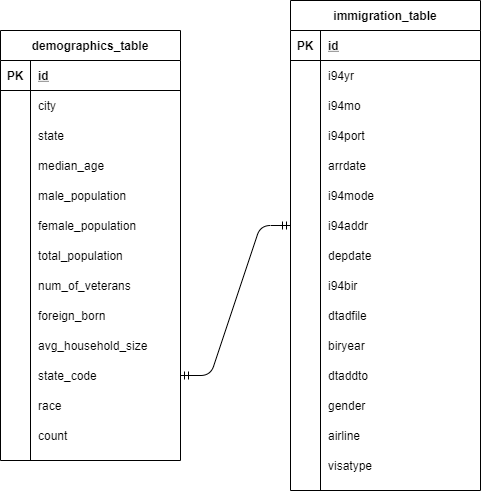

The diagram above was exported from draw.io. Its source (the exported page's mxGraphModel, read from the mxfile embedded in the PNG):
<mxGraphModel dx="1422" dy="745" grid="1" gridSize="10" guides="1" tooltips="1" connect="1" arrows="1" fold="1" page="1" pageScale="1" pageWidth="850" pageHeight="1100" math="0" shadow="0">
  <root>
    <mxCell id="lOth95aYDSO67DTlPkh1-0" />
    <mxCell id="lOth95aYDSO67DTlPkh1-1" parent="lOth95aYDSO67DTlPkh1-0" />
    <mxCell id="lOth95aYDSO67DTlPkh1-106" value="" style="edgeStyle=entityRelationEdgeStyle;fontSize=12;html=1;endArrow=ERmandOne;startArrow=ERmandOne;entryX=0;entryY=0.5;entryDx=0;entryDy=0;exitX=1;exitY=0.5;exitDx=0;exitDy=0;" edge="1" parent="lOth95aYDSO67DTlPkh1-1" source="lOth95aYDSO67DTlPkh1-33" target="lOth95aYDSO67DTlPkh1-61">
      <mxGeometry width="100" height="100" relative="1" as="geometry">
        <mxPoint x="250" y="240" as="sourcePoint" />
        <mxPoint x="350" y="140" as="targetPoint" />
      </mxGeometry>
    </mxCell>
    <mxCell id="lOth95aYDSO67DTlPkh1-2" value="demographics_table" style="shape=table;startSize=30;container=1;collapsible=1;childLayout=tableLayout;fixedRows=1;rowLines=0;fontStyle=1;align=center;resizeLast=1;" vertex="1" parent="lOth95aYDSO67DTlPkh1-1">
      <mxGeometry x="170" y="130" width="180" height="430" as="geometry" />
    </mxCell>
    <mxCell id="lOth95aYDSO67DTlPkh1-3" value="" style="shape=partialRectangle;collapsible=0;dropTarget=0;pointerEvents=0;fillColor=none;top=0;left=0;bottom=1;right=0;points=[[0,0.5],[1,0.5]];portConstraint=eastwest;" vertex="1" parent="lOth95aYDSO67DTlPkh1-2">
      <mxGeometry y="30" width="180" height="30" as="geometry" />
    </mxCell>
    <mxCell id="lOth95aYDSO67DTlPkh1-4" value="PK" style="shape=partialRectangle;connectable=0;fillColor=none;top=0;left=0;bottom=0;right=0;fontStyle=1;overflow=hidden;" vertex="1" parent="lOth95aYDSO67DTlPkh1-3">
      <mxGeometry width="30" height="30" as="geometry" />
    </mxCell>
    <mxCell id="lOth95aYDSO67DTlPkh1-5" value="id" style="shape=partialRectangle;connectable=0;fillColor=none;top=0;left=0;bottom=0;right=0;align=left;spacingLeft=6;fontStyle=5;overflow=hidden;" vertex="1" parent="lOth95aYDSO67DTlPkh1-3">
      <mxGeometry x="30" width="150" height="30" as="geometry" />
    </mxCell>
    <mxCell id="lOth95aYDSO67DTlPkh1-6" value="" style="shape=partialRectangle;collapsible=0;dropTarget=0;pointerEvents=0;fillColor=none;top=0;left=0;bottom=0;right=0;points=[[0,0.5],[1,0.5]];portConstraint=eastwest;" vertex="1" parent="lOth95aYDSO67DTlPkh1-2">
      <mxGeometry y="60" width="180" height="30" as="geometry" />
    </mxCell>
    <mxCell id="lOth95aYDSO67DTlPkh1-7" value="" style="shape=partialRectangle;connectable=0;fillColor=none;top=0;left=0;bottom=0;right=0;editable=1;overflow=hidden;" vertex="1" parent="lOth95aYDSO67DTlPkh1-6">
      <mxGeometry width="30" height="30" as="geometry" />
    </mxCell>
    <mxCell id="lOth95aYDSO67DTlPkh1-8" value="city" style="shape=partialRectangle;connectable=0;fillColor=none;top=0;left=0;bottom=0;right=0;align=left;spacingLeft=6;overflow=hidden;" vertex="1" parent="lOth95aYDSO67DTlPkh1-6">
      <mxGeometry x="30" width="150" height="30" as="geometry" />
    </mxCell>
    <mxCell id="lOth95aYDSO67DTlPkh1-9" value="" style="shape=partialRectangle;collapsible=0;dropTarget=0;pointerEvents=0;fillColor=none;top=0;left=0;bottom=0;right=0;points=[[0,0.5],[1,0.5]];portConstraint=eastwest;" vertex="1" parent="lOth95aYDSO67DTlPkh1-2">
      <mxGeometry y="90" width="180" height="30" as="geometry" />
    </mxCell>
    <mxCell id="lOth95aYDSO67DTlPkh1-10" value="" style="shape=partialRectangle;connectable=0;fillColor=none;top=0;left=0;bottom=0;right=0;editable=1;overflow=hidden;" vertex="1" parent="lOth95aYDSO67DTlPkh1-9">
      <mxGeometry width="30" height="30" as="geometry" />
    </mxCell>
    <mxCell id="lOth95aYDSO67DTlPkh1-11" value="state" style="shape=partialRectangle;connectable=0;fillColor=none;top=0;left=0;bottom=0;right=0;align=left;spacingLeft=6;overflow=hidden;" vertex="1" parent="lOth95aYDSO67DTlPkh1-9">
      <mxGeometry x="30" width="150" height="30" as="geometry" />
    </mxCell>
    <mxCell id="lOth95aYDSO67DTlPkh1-12" value="" style="shape=partialRectangle;collapsible=0;dropTarget=0;pointerEvents=0;fillColor=none;top=0;left=0;bottom=0;right=0;points=[[0,0.5],[1,0.5]];portConstraint=eastwest;" vertex="1" parent="lOth95aYDSO67DTlPkh1-2">
      <mxGeometry y="120" width="180" height="30" as="geometry" />
    </mxCell>
    <mxCell id="lOth95aYDSO67DTlPkh1-13" value="" style="shape=partialRectangle;connectable=0;fillColor=none;top=0;left=0;bottom=0;right=0;editable=1;overflow=hidden;" vertex="1" parent="lOth95aYDSO67DTlPkh1-12">
      <mxGeometry width="30" height="30" as="geometry" />
    </mxCell>
    <mxCell id="lOth95aYDSO67DTlPkh1-14" value="median_age" style="shape=partialRectangle;connectable=0;fillColor=none;top=0;left=0;bottom=0;right=0;align=left;spacingLeft=6;overflow=hidden;" vertex="1" parent="lOth95aYDSO67DTlPkh1-12">
      <mxGeometry x="30" width="150" height="30" as="geometry" />
    </mxCell>
    <mxCell id="lOth95aYDSO67DTlPkh1-15" style="shape=partialRectangle;collapsible=0;dropTarget=0;pointerEvents=0;fillColor=none;top=0;left=0;bottom=0;right=0;points=[[0,0.5],[1,0.5]];portConstraint=eastwest;" vertex="1" parent="lOth95aYDSO67DTlPkh1-2">
      <mxGeometry y="150" width="180" height="30" as="geometry" />
    </mxCell>
    <mxCell id="lOth95aYDSO67DTlPkh1-16" style="shape=partialRectangle;connectable=0;fillColor=none;top=0;left=0;bottom=0;right=0;editable=1;overflow=hidden;" vertex="1" parent="lOth95aYDSO67DTlPkh1-15">
      <mxGeometry width="30" height="30" as="geometry" />
    </mxCell>
    <mxCell id="lOth95aYDSO67DTlPkh1-17" value="male_population" style="shape=partialRectangle;connectable=0;fillColor=none;top=0;left=0;bottom=0;right=0;align=left;spacingLeft=6;overflow=hidden;" vertex="1" parent="lOth95aYDSO67DTlPkh1-15">
      <mxGeometry x="30" width="150" height="30" as="geometry" />
    </mxCell>
    <mxCell id="lOth95aYDSO67DTlPkh1-18" style="shape=partialRectangle;collapsible=0;dropTarget=0;pointerEvents=0;fillColor=none;top=0;left=0;bottom=0;right=0;points=[[0,0.5],[1,0.5]];portConstraint=eastwest;" vertex="1" parent="lOth95aYDSO67DTlPkh1-2">
      <mxGeometry y="180" width="180" height="30" as="geometry" />
    </mxCell>
    <mxCell id="lOth95aYDSO67DTlPkh1-19" style="shape=partialRectangle;connectable=0;fillColor=none;top=0;left=0;bottom=0;right=0;editable=1;overflow=hidden;" vertex="1" parent="lOth95aYDSO67DTlPkh1-18">
      <mxGeometry width="30" height="30" as="geometry" />
    </mxCell>
    <mxCell id="lOth95aYDSO67DTlPkh1-20" value="female_population" style="shape=partialRectangle;connectable=0;fillColor=none;top=0;left=0;bottom=0;right=0;align=left;spacingLeft=6;overflow=hidden;" vertex="1" parent="lOth95aYDSO67DTlPkh1-18">
      <mxGeometry x="30" width="150" height="30" as="geometry" />
    </mxCell>
    <mxCell id="lOth95aYDSO67DTlPkh1-21" style="shape=partialRectangle;collapsible=0;dropTarget=0;pointerEvents=0;fillColor=none;top=0;left=0;bottom=0;right=0;points=[[0,0.5],[1,0.5]];portConstraint=eastwest;" vertex="1" parent="lOth95aYDSO67DTlPkh1-2">
      <mxGeometry y="210" width="180" height="30" as="geometry" />
    </mxCell>
    <mxCell id="lOth95aYDSO67DTlPkh1-22" style="shape=partialRectangle;connectable=0;fillColor=none;top=0;left=0;bottom=0;right=0;editable=1;overflow=hidden;" vertex="1" parent="lOth95aYDSO67DTlPkh1-21">
      <mxGeometry width="30" height="30" as="geometry" />
    </mxCell>
    <mxCell id="lOth95aYDSO67DTlPkh1-23" value="total_population" style="shape=partialRectangle;connectable=0;fillColor=none;top=0;left=0;bottom=0;right=0;align=left;spacingLeft=6;overflow=hidden;" vertex="1" parent="lOth95aYDSO67DTlPkh1-21">
      <mxGeometry x="30" width="150" height="30" as="geometry" />
    </mxCell>
    <mxCell id="lOth95aYDSO67DTlPkh1-24" style="shape=partialRectangle;collapsible=0;dropTarget=0;pointerEvents=0;fillColor=none;top=0;left=0;bottom=0;right=0;points=[[0,0.5],[1,0.5]];portConstraint=eastwest;" vertex="1" parent="lOth95aYDSO67DTlPkh1-2">
      <mxGeometry y="240" width="180" height="30" as="geometry" />
    </mxCell>
    <mxCell id="lOth95aYDSO67DTlPkh1-25" style="shape=partialRectangle;connectable=0;fillColor=none;top=0;left=0;bottom=0;right=0;editable=1;overflow=hidden;" vertex="1" parent="lOth95aYDSO67DTlPkh1-24">
      <mxGeometry width="30" height="30" as="geometry" />
    </mxCell>
    <mxCell id="lOth95aYDSO67DTlPkh1-26" value="num_of_veterans" style="shape=partialRectangle;connectable=0;fillColor=none;top=0;left=0;bottom=0;right=0;align=left;spacingLeft=6;overflow=hidden;" vertex="1" parent="lOth95aYDSO67DTlPkh1-24">
      <mxGeometry x="30" width="150" height="30" as="geometry" />
    </mxCell>
    <mxCell id="lOth95aYDSO67DTlPkh1-27" style="shape=partialRectangle;collapsible=0;dropTarget=0;pointerEvents=0;fillColor=none;top=0;left=0;bottom=0;right=0;points=[[0,0.5],[1,0.5]];portConstraint=eastwest;" vertex="1" parent="lOth95aYDSO67DTlPkh1-2">
      <mxGeometry y="270" width="180" height="30" as="geometry" />
    </mxCell>
    <mxCell id="lOth95aYDSO67DTlPkh1-28" style="shape=partialRectangle;connectable=0;fillColor=none;top=0;left=0;bottom=0;right=0;editable=1;overflow=hidden;" vertex="1" parent="lOth95aYDSO67DTlPkh1-27">
      <mxGeometry width="30" height="30" as="geometry" />
    </mxCell>
    <mxCell id="lOth95aYDSO67DTlPkh1-29" value="foreign_born" style="shape=partialRectangle;connectable=0;fillColor=none;top=0;left=0;bottom=0;right=0;align=left;spacingLeft=6;overflow=hidden;" vertex="1" parent="lOth95aYDSO67DTlPkh1-27">
      <mxGeometry x="30" width="150" height="30" as="geometry" />
    </mxCell>
    <mxCell id="lOth95aYDSO67DTlPkh1-30" style="shape=partialRectangle;collapsible=0;dropTarget=0;pointerEvents=0;fillColor=none;top=0;left=0;bottom=0;right=0;points=[[0,0.5],[1,0.5]];portConstraint=eastwest;" vertex="1" parent="lOth95aYDSO67DTlPkh1-2">
      <mxGeometry y="300" width="180" height="30" as="geometry" />
    </mxCell>
    <mxCell id="lOth95aYDSO67DTlPkh1-31" style="shape=partialRectangle;connectable=0;fillColor=none;top=0;left=0;bottom=0;right=0;editable=1;overflow=hidden;" vertex="1" parent="lOth95aYDSO67DTlPkh1-30">
      <mxGeometry width="30" height="30" as="geometry" />
    </mxCell>
    <mxCell id="lOth95aYDSO67DTlPkh1-32" value="avg_household_size" style="shape=partialRectangle;connectable=0;fillColor=none;top=0;left=0;bottom=0;right=0;align=left;spacingLeft=6;overflow=hidden;" vertex="1" parent="lOth95aYDSO67DTlPkh1-30">
      <mxGeometry x="30" width="150" height="30" as="geometry" />
    </mxCell>
    <mxCell id="lOth95aYDSO67DTlPkh1-33" style="shape=partialRectangle;collapsible=0;dropTarget=0;pointerEvents=0;fillColor=none;top=0;left=0;bottom=0;right=0;points=[[0,0.5],[1,0.5]];portConstraint=eastwest;" vertex="1" parent="lOth95aYDSO67DTlPkh1-2">
      <mxGeometry y="330" width="180" height="30" as="geometry" />
    </mxCell>
    <mxCell id="lOth95aYDSO67DTlPkh1-34" style="shape=partialRectangle;connectable=0;fillColor=none;top=0;left=0;bottom=0;right=0;editable=1;overflow=hidden;" vertex="1" parent="lOth95aYDSO67DTlPkh1-33">
      <mxGeometry width="30" height="30" as="geometry" />
    </mxCell>
    <mxCell id="lOth95aYDSO67DTlPkh1-35" value="state_code" style="shape=partialRectangle;connectable=0;fillColor=none;top=0;left=0;bottom=0;right=0;align=left;spacingLeft=6;overflow=hidden;" vertex="1" parent="lOth95aYDSO67DTlPkh1-33">
      <mxGeometry x="30" width="150" height="30" as="geometry" />
    </mxCell>
    <mxCell id="lOth95aYDSO67DTlPkh1-36" style="shape=partialRectangle;collapsible=0;dropTarget=0;pointerEvents=0;fillColor=none;top=0;left=0;bottom=0;right=0;points=[[0,0.5],[1,0.5]];portConstraint=eastwest;" vertex="1" parent="lOth95aYDSO67DTlPkh1-2">
      <mxGeometry y="360" width="180" height="30" as="geometry" />
    </mxCell>
    <mxCell id="lOth95aYDSO67DTlPkh1-37" style="shape=partialRectangle;connectable=0;fillColor=none;top=0;left=0;bottom=0;right=0;editable=1;overflow=hidden;" vertex="1" parent="lOth95aYDSO67DTlPkh1-36">
      <mxGeometry width="30" height="30" as="geometry" />
    </mxCell>
    <mxCell id="lOth95aYDSO67DTlPkh1-38" value="race" style="shape=partialRectangle;connectable=0;fillColor=none;top=0;left=0;bottom=0;right=0;align=left;spacingLeft=6;overflow=hidden;" vertex="1" parent="lOth95aYDSO67DTlPkh1-36">
      <mxGeometry x="30" width="150" height="30" as="geometry" />
    </mxCell>
    <mxCell id="lOth95aYDSO67DTlPkh1-39" style="shape=partialRectangle;collapsible=0;dropTarget=0;pointerEvents=0;fillColor=none;top=0;left=0;bottom=0;right=0;points=[[0,0.5],[1,0.5]];portConstraint=eastwest;" vertex="1" parent="lOth95aYDSO67DTlPkh1-2">
      <mxGeometry y="390" width="180" height="30" as="geometry" />
    </mxCell>
    <mxCell id="lOth95aYDSO67DTlPkh1-40" style="shape=partialRectangle;connectable=0;fillColor=none;top=0;left=0;bottom=0;right=0;editable=1;overflow=hidden;" vertex="1" parent="lOth95aYDSO67DTlPkh1-39">
      <mxGeometry width="30" height="30" as="geometry" />
    </mxCell>
    <mxCell id="lOth95aYDSO67DTlPkh1-41" value="count" style="shape=partialRectangle;connectable=0;fillColor=none;top=0;left=0;bottom=0;right=0;align=left;spacingLeft=6;overflow=hidden;" vertex="1" parent="lOth95aYDSO67DTlPkh1-39">
      <mxGeometry x="30" width="150" height="30" as="geometry" />
    </mxCell>
    <mxCell id="lOth95aYDSO67DTlPkh1-42" value="immigration_table" style="shape=table;startSize=30;container=1;collapsible=1;childLayout=tableLayout;fixedRows=1;rowLines=0;fontStyle=1;align=center;resizeLast=1;" vertex="1" parent="lOth95aYDSO67DTlPkh1-1">
      <mxGeometry x="460" y="100" width="190" height="490" as="geometry" />
    </mxCell>
    <mxCell id="lOth95aYDSO67DTlPkh1-43" value="" style="shape=partialRectangle;collapsible=0;dropTarget=0;pointerEvents=0;fillColor=none;top=0;left=0;bottom=1;right=0;points=[[0,0.5],[1,0.5]];portConstraint=eastwest;" vertex="1" parent="lOth95aYDSO67DTlPkh1-42">
      <mxGeometry y="30" width="190" height="30" as="geometry" />
    </mxCell>
    <mxCell id="lOth95aYDSO67DTlPkh1-44" value="PK" style="shape=partialRectangle;connectable=0;fillColor=none;top=0;left=0;bottom=0;right=0;fontStyle=1;overflow=hidden;" vertex="1" parent="lOth95aYDSO67DTlPkh1-43">
      <mxGeometry width="30" height="30" as="geometry" />
    </mxCell>
    <mxCell id="lOth95aYDSO67DTlPkh1-45" value="id" style="shape=partialRectangle;connectable=0;fillColor=none;top=0;left=0;bottom=0;right=0;align=left;spacingLeft=6;fontStyle=5;overflow=hidden;" vertex="1" parent="lOth95aYDSO67DTlPkh1-43">
      <mxGeometry x="30" width="160" height="30" as="geometry" />
    </mxCell>
    <mxCell id="lOth95aYDSO67DTlPkh1-46" value="" style="shape=partialRectangle;collapsible=0;dropTarget=0;pointerEvents=0;fillColor=none;top=0;left=0;bottom=0;right=0;points=[[0,0.5],[1,0.5]];portConstraint=eastwest;" vertex="1" parent="lOth95aYDSO67DTlPkh1-42">
      <mxGeometry y="60" width="190" height="30" as="geometry" />
    </mxCell>
    <mxCell id="lOth95aYDSO67DTlPkh1-47" value="" style="shape=partialRectangle;connectable=0;fillColor=none;top=0;left=0;bottom=0;right=0;editable=1;overflow=hidden;" vertex="1" parent="lOth95aYDSO67DTlPkh1-46">
      <mxGeometry width="30" height="30" as="geometry" />
    </mxCell>
    <mxCell id="lOth95aYDSO67DTlPkh1-48" value="i94yr" style="shape=partialRectangle;connectable=0;fillColor=none;top=0;left=0;bottom=0;right=0;align=left;spacingLeft=6;overflow=hidden;" vertex="1" parent="lOth95aYDSO67DTlPkh1-46">
      <mxGeometry x="30" width="160" height="30" as="geometry" />
    </mxCell>
    <mxCell id="lOth95aYDSO67DTlPkh1-49" value="" style="shape=partialRectangle;collapsible=0;dropTarget=0;pointerEvents=0;fillColor=none;top=0;left=0;bottom=0;right=0;points=[[0,0.5],[1,0.5]];portConstraint=eastwest;" vertex="1" parent="lOth95aYDSO67DTlPkh1-42">
      <mxGeometry y="90" width="190" height="30" as="geometry" />
    </mxCell>
    <mxCell id="lOth95aYDSO67DTlPkh1-50" value="" style="shape=partialRectangle;connectable=0;fillColor=none;top=0;left=0;bottom=0;right=0;editable=1;overflow=hidden;" vertex="1" parent="lOth95aYDSO67DTlPkh1-49">
      <mxGeometry width="30" height="30" as="geometry" />
    </mxCell>
    <mxCell id="lOth95aYDSO67DTlPkh1-51" value="i94mo" style="shape=partialRectangle;connectable=0;fillColor=none;top=0;left=0;bottom=0;right=0;align=left;spacingLeft=6;overflow=hidden;" vertex="1" parent="lOth95aYDSO67DTlPkh1-49">
      <mxGeometry x="30" width="160" height="30" as="geometry" />
    </mxCell>
    <mxCell id="lOth95aYDSO67DTlPkh1-52" value="" style="shape=partialRectangle;collapsible=0;dropTarget=0;pointerEvents=0;fillColor=none;top=0;left=0;bottom=0;right=0;points=[[0,0.5],[1,0.5]];portConstraint=eastwest;" vertex="1" parent="lOth95aYDSO67DTlPkh1-42">
      <mxGeometry y="120" width="190" height="30" as="geometry" />
    </mxCell>
    <mxCell id="lOth95aYDSO67DTlPkh1-53" value="" style="shape=partialRectangle;connectable=0;fillColor=none;top=0;left=0;bottom=0;right=0;editable=1;overflow=hidden;" vertex="1" parent="lOth95aYDSO67DTlPkh1-52">
      <mxGeometry width="30" height="30" as="geometry" />
    </mxCell>
    <mxCell id="lOth95aYDSO67DTlPkh1-54" value="i94port" style="shape=partialRectangle;connectable=0;fillColor=none;top=0;left=0;bottom=0;right=0;align=left;spacingLeft=6;overflow=hidden;" vertex="1" parent="lOth95aYDSO67DTlPkh1-52">
      <mxGeometry x="30" width="160" height="30" as="geometry" />
    </mxCell>
    <mxCell id="lOth95aYDSO67DTlPkh1-55" style="shape=partialRectangle;collapsible=0;dropTarget=0;pointerEvents=0;fillColor=none;top=0;left=0;bottom=0;right=0;points=[[0,0.5],[1,0.5]];portConstraint=eastwest;" vertex="1" parent="lOth95aYDSO67DTlPkh1-42">
      <mxGeometry y="150" width="190" height="30" as="geometry" />
    </mxCell>
    <mxCell id="lOth95aYDSO67DTlPkh1-56" style="shape=partialRectangle;connectable=0;fillColor=none;top=0;left=0;bottom=0;right=0;editable=1;overflow=hidden;" vertex="1" parent="lOth95aYDSO67DTlPkh1-55">
      <mxGeometry width="30" height="30" as="geometry" />
    </mxCell>
    <mxCell id="lOth95aYDSO67DTlPkh1-57" value="arrdate" style="shape=partialRectangle;connectable=0;fillColor=none;top=0;left=0;bottom=0;right=0;align=left;spacingLeft=6;overflow=hidden;" vertex="1" parent="lOth95aYDSO67DTlPkh1-55">
      <mxGeometry x="30" width="160" height="30" as="geometry" />
    </mxCell>
    <mxCell id="lEp_jE04XI1inZp4pXsr-0" style="shape=partialRectangle;collapsible=0;dropTarget=0;pointerEvents=0;fillColor=none;top=0;left=0;bottom=0;right=0;points=[[0,0.5],[1,0.5]];portConstraint=eastwest;" vertex="1" parent="lOth95aYDSO67DTlPkh1-42">
      <mxGeometry y="180" width="190" height="30" as="geometry" />
    </mxCell>
    <mxCell id="lEp_jE04XI1inZp4pXsr-1" style="shape=partialRectangle;connectable=0;fillColor=none;top=0;left=0;bottom=0;right=0;editable=1;overflow=hidden;" vertex="1" parent="lEp_jE04XI1inZp4pXsr-0">
      <mxGeometry width="30" height="30" as="geometry" />
    </mxCell>
    <mxCell id="lEp_jE04XI1inZp4pXsr-2" value="i94mode" style="shape=partialRectangle;connectable=0;fillColor=none;top=0;left=0;bottom=0;right=0;align=left;spacingLeft=6;overflow=hidden;" vertex="1" parent="lEp_jE04XI1inZp4pXsr-0">
      <mxGeometry x="30" width="160" height="30" as="geometry" />
    </mxCell>
    <mxCell id="lOth95aYDSO67DTlPkh1-61" style="shape=partialRectangle;collapsible=0;dropTarget=0;pointerEvents=0;fillColor=none;top=0;left=0;bottom=0;right=0;points=[[0,0.5],[1,0.5]];portConstraint=eastwest;" vertex="1" parent="lOth95aYDSO67DTlPkh1-42">
      <mxGeometry y="210" width="190" height="30" as="geometry" />
    </mxCell>
    <mxCell id="lOth95aYDSO67DTlPkh1-62" style="shape=partialRectangle;connectable=0;fillColor=none;top=0;left=0;bottom=0;right=0;editable=1;overflow=hidden;" vertex="1" parent="lOth95aYDSO67DTlPkh1-61">
      <mxGeometry width="30" height="30" as="geometry" />
    </mxCell>
    <mxCell id="lOth95aYDSO67DTlPkh1-63" value="i94addr" style="shape=partialRectangle;connectable=0;fillColor=none;top=0;left=0;bottom=0;right=0;align=left;spacingLeft=6;overflow=hidden;" vertex="1" parent="lOth95aYDSO67DTlPkh1-61">
      <mxGeometry x="30" width="160" height="30" as="geometry" />
    </mxCell>
    <mxCell id="lOth95aYDSO67DTlPkh1-64" style="shape=partialRectangle;collapsible=0;dropTarget=0;pointerEvents=0;fillColor=none;top=0;left=0;bottom=0;right=0;points=[[0,0.5],[1,0.5]];portConstraint=eastwest;" vertex="1" parent="lOth95aYDSO67DTlPkh1-42">
      <mxGeometry y="240" width="190" height="30" as="geometry" />
    </mxCell>
    <mxCell id="lOth95aYDSO67DTlPkh1-65" style="shape=partialRectangle;connectable=0;fillColor=none;top=0;left=0;bottom=0;right=0;editable=1;overflow=hidden;" vertex="1" parent="lOth95aYDSO67DTlPkh1-64">
      <mxGeometry width="30" height="30" as="geometry" />
    </mxCell>
    <mxCell id="lOth95aYDSO67DTlPkh1-66" value="depdate" style="shape=partialRectangle;connectable=0;fillColor=none;top=0;left=0;bottom=0;right=0;align=left;spacingLeft=6;overflow=hidden;" vertex="1" parent="lOth95aYDSO67DTlPkh1-64">
      <mxGeometry x="30" width="160" height="30" as="geometry" />
    </mxCell>
    <mxCell id="lOth95aYDSO67DTlPkh1-67" style="shape=partialRectangle;collapsible=0;dropTarget=0;pointerEvents=0;fillColor=none;top=0;left=0;bottom=0;right=0;points=[[0,0.5],[1,0.5]];portConstraint=eastwest;" vertex="1" parent="lOth95aYDSO67DTlPkh1-42">
      <mxGeometry y="270" width="190" height="30" as="geometry" />
    </mxCell>
    <mxCell id="lOth95aYDSO67DTlPkh1-68" style="shape=partialRectangle;connectable=0;fillColor=none;top=0;left=0;bottom=0;right=0;editable=1;overflow=hidden;" vertex="1" parent="lOth95aYDSO67DTlPkh1-67">
      <mxGeometry width="30" height="30" as="geometry" />
    </mxCell>
    <mxCell id="lOth95aYDSO67DTlPkh1-69" value="i94bir" style="shape=partialRectangle;connectable=0;fillColor=none;top=0;left=0;bottom=0;right=0;align=left;spacingLeft=6;overflow=hidden;" vertex="1" parent="lOth95aYDSO67DTlPkh1-67">
      <mxGeometry x="30" width="160" height="30" as="geometry" />
    </mxCell>
    <mxCell id="lOth95aYDSO67DTlPkh1-70" style="shape=partialRectangle;collapsible=0;dropTarget=0;pointerEvents=0;fillColor=none;top=0;left=0;bottom=0;right=0;points=[[0,0.5],[1,0.5]];portConstraint=eastwest;" vertex="1" parent="lOth95aYDSO67DTlPkh1-42">
      <mxGeometry y="300" width="190" height="30" as="geometry" />
    </mxCell>
    <mxCell id="lOth95aYDSO67DTlPkh1-71" style="shape=partialRectangle;connectable=0;fillColor=none;top=0;left=0;bottom=0;right=0;editable=1;overflow=hidden;" vertex="1" parent="lOth95aYDSO67DTlPkh1-70">
      <mxGeometry width="30" height="30" as="geometry" />
    </mxCell>
    <mxCell id="lOth95aYDSO67DTlPkh1-72" value="dtadfile" style="shape=partialRectangle;connectable=0;fillColor=none;top=0;left=0;bottom=0;right=0;align=left;spacingLeft=6;overflow=hidden;" vertex="1" parent="lOth95aYDSO67DTlPkh1-70">
      <mxGeometry x="30" width="160" height="30" as="geometry" />
    </mxCell>
    <mxCell id="lOth95aYDSO67DTlPkh1-91" style="shape=partialRectangle;collapsible=0;dropTarget=0;pointerEvents=0;fillColor=none;top=0;left=0;bottom=0;right=0;points=[[0,0.5],[1,0.5]];portConstraint=eastwest;" vertex="1" parent="lOth95aYDSO67DTlPkh1-42">
      <mxGeometry y="330" width="190" height="30" as="geometry" />
    </mxCell>
    <mxCell id="lOth95aYDSO67DTlPkh1-92" style="shape=partialRectangle;connectable=0;fillColor=none;top=0;left=0;bottom=0;right=0;editable=1;overflow=hidden;" vertex="1" parent="lOth95aYDSO67DTlPkh1-91">
      <mxGeometry width="30" height="30" as="geometry" />
    </mxCell>
    <mxCell id="lOth95aYDSO67DTlPkh1-93" value="biryear" style="shape=partialRectangle;connectable=0;fillColor=none;top=0;left=0;bottom=0;right=0;align=left;spacingLeft=6;overflow=hidden;" vertex="1" parent="lOth95aYDSO67DTlPkh1-91">
      <mxGeometry x="30" width="160" height="30" as="geometry" />
    </mxCell>
    <mxCell id="lOth95aYDSO67DTlPkh1-94" style="shape=partialRectangle;collapsible=0;dropTarget=0;pointerEvents=0;fillColor=none;top=0;left=0;bottom=0;right=0;points=[[0,0.5],[1,0.5]];portConstraint=eastwest;" vertex="1" parent="lOth95aYDSO67DTlPkh1-42">
      <mxGeometry y="360" width="190" height="30" as="geometry" />
    </mxCell>
    <mxCell id="lOth95aYDSO67DTlPkh1-95" style="shape=partialRectangle;connectable=0;fillColor=none;top=0;left=0;bottom=0;right=0;editable=1;overflow=hidden;" vertex="1" parent="lOth95aYDSO67DTlPkh1-94">
      <mxGeometry width="30" height="30" as="geometry" />
    </mxCell>
    <mxCell id="lOth95aYDSO67DTlPkh1-96" value="dtaddto" style="shape=partialRectangle;connectable=0;fillColor=none;top=0;left=0;bottom=0;right=0;align=left;spacingLeft=6;overflow=hidden;" vertex="1" parent="lOth95aYDSO67DTlPkh1-94">
      <mxGeometry x="30" width="160" height="30" as="geometry" />
    </mxCell>
    <mxCell id="lOth95aYDSO67DTlPkh1-97" style="shape=partialRectangle;collapsible=0;dropTarget=0;pointerEvents=0;fillColor=none;top=0;left=0;bottom=0;right=0;points=[[0,0.5],[1,0.5]];portConstraint=eastwest;" vertex="1" parent="lOth95aYDSO67DTlPkh1-42">
      <mxGeometry y="390" width="190" height="30" as="geometry" />
    </mxCell>
    <mxCell id="lOth95aYDSO67DTlPkh1-98" style="shape=partialRectangle;connectable=0;fillColor=none;top=0;left=0;bottom=0;right=0;editable=1;overflow=hidden;" vertex="1" parent="lOth95aYDSO67DTlPkh1-97">
      <mxGeometry width="30" height="30" as="geometry" />
    </mxCell>
    <mxCell id="lOth95aYDSO67DTlPkh1-99" value="gender" style="shape=partialRectangle;connectable=0;fillColor=none;top=0;left=0;bottom=0;right=0;align=left;spacingLeft=6;overflow=hidden;" vertex="1" parent="lOth95aYDSO67DTlPkh1-97">
      <mxGeometry x="30" width="160" height="30" as="geometry" />
    </mxCell>
    <mxCell id="lOth95aYDSO67DTlPkh1-100" style="shape=partialRectangle;collapsible=0;dropTarget=0;pointerEvents=0;fillColor=none;top=0;left=0;bottom=0;right=0;points=[[0,0.5],[1,0.5]];portConstraint=eastwest;" vertex="1" parent="lOth95aYDSO67DTlPkh1-42">
      <mxGeometry y="420" width="190" height="30" as="geometry" />
    </mxCell>
    <mxCell id="lOth95aYDSO67DTlPkh1-101" style="shape=partialRectangle;connectable=0;fillColor=none;top=0;left=0;bottom=0;right=0;editable=1;overflow=hidden;" vertex="1" parent="lOth95aYDSO67DTlPkh1-100">
      <mxGeometry width="30" height="30" as="geometry" />
    </mxCell>
    <mxCell id="lOth95aYDSO67DTlPkh1-102" value="airline" style="shape=partialRectangle;connectable=0;fillColor=none;top=0;left=0;bottom=0;right=0;align=left;spacingLeft=6;overflow=hidden;" vertex="1" parent="lOth95aYDSO67DTlPkh1-100">
      <mxGeometry x="30" width="160" height="30" as="geometry" />
    </mxCell>
    <mxCell id="lOth95aYDSO67DTlPkh1-103" style="shape=partialRectangle;collapsible=0;dropTarget=0;pointerEvents=0;fillColor=none;top=0;left=0;bottom=0;right=0;points=[[0,0.5],[1,0.5]];portConstraint=eastwest;" vertex="1" parent="lOth95aYDSO67DTlPkh1-42">
      <mxGeometry y="450" width="190" height="30" as="geometry" />
    </mxCell>
    <mxCell id="lOth95aYDSO67DTlPkh1-104" style="shape=partialRectangle;connectable=0;fillColor=none;top=0;left=0;bottom=0;right=0;editable=1;overflow=hidden;" vertex="1" parent="lOth95aYDSO67DTlPkh1-103">
      <mxGeometry width="30" height="30" as="geometry" />
    </mxCell>
    <mxCell id="lOth95aYDSO67DTlPkh1-105" value="visatype" style="shape=partialRectangle;connectable=0;fillColor=none;top=0;left=0;bottom=0;right=0;align=left;spacingLeft=6;overflow=hidden;" vertex="1" parent="lOth95aYDSO67DTlPkh1-103">
      <mxGeometry x="30" width="160" height="30" as="geometry" />
    </mxCell>
  </root>
</mxGraphModel>